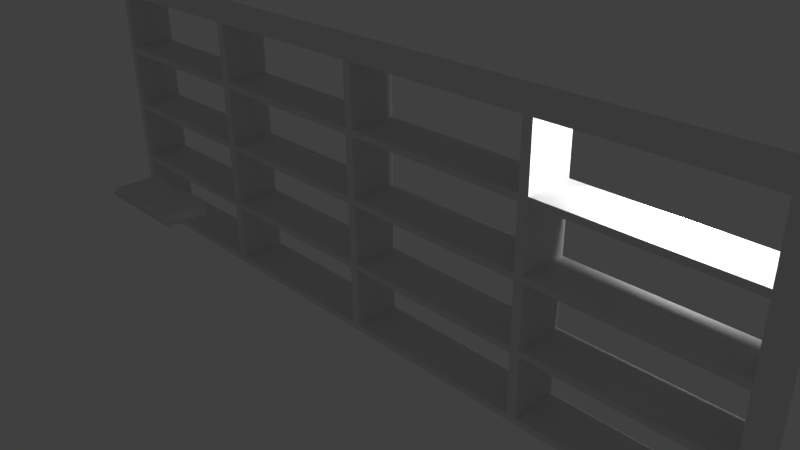 # Source: family-album.blend  (saved by Blender 2.74.0; exported with 4.5.12 LTS)
import bpy
from mathutils import Matrix  # noqa: F401  (used for matrix-valued properties, if any)

bpy.ops.wm.read_factory_settings(use_empty=True)
scene = bpy.context.scene
scene.name = 'Scene'

# ---- collections
col_collection_1 = bpy.data.collections.new('Collection 1'); scene.collection.children.link(col_collection_1)

# ---- world
world_world = bpy.data.worlds.new('World'); scene.world = world_world
world_world.color = (0.05088, 0.05088, 0.05088)
world_world.use_sun_shadow = False
world_world.sun_shadow_jitter_overblur = 0.0
world_world.cycles.sampling_method = 'MANUAL'
world_world.cycles.sample_map_resolution = 256

# ---- cameras
cam_camera = bpy.data.cameras.new('Camera')
cam_camera.clip_end = 100.0
cam_camera.lens = 35.0
cam_camera.sensor_width = 32.0
cam_camera.sensor_height = 18.0
cam_camera.ortho_scale = 7.314
cam_camera.dof.focus_distance = 0.0
cam_camera.dof.aperture_fstop = 128.0

# ---- lights
light_lamp = bpy.data.lights.new('Lamp', 'POINT')
light_lamp.transmission_factor = 0.0
light_lamp.cutoff_distance = 30.0
light_lamp.energy = 100.0
light_lamp.shadow_buffer_clip_start = 1.001
light_lamp.shadow_soft_size = 0.1
light_lamp.shadow_maximum_resolution = 0.006
light_lamp.use_absolute_resolution = True
light_lamp.cycles.use_multiple_importance_sampling = False

# ---- meshes
me_cube = bpy.data.meshes.new('Cube')
me_cube.from_pydata([(-4.072, -1.0, 0.06502), (0.0, -1.0, 0.0287), (-4.072, 1.0, 0.06502), (0.0, 1.0, 0.0287), (0.0, 1.0, -0.2359), (-4.638, 1.0, -0.2359), (0.0, -1.0, -0.2359), (-4.638, -1.0, -0.2359), (-3.258, -1.0, 0.1383), (-2.443, -1.0, 0.1871), (-1.629, -1.0, 0.1992), (-0.8145, -1.0, 0.114), (-0.8145, 1.0, 0.114), (-1.629, 1.0, 0.1992), (-2.443, 1.0, 0.1871), (-3.258, 1.0, 0.1383), (-0.9276, -1.0, -0.2359), (-1.855, -1.0, -0.2359), (-2.783, -1.0, -0.2359), (-3.71, -1.0, -0.2359), (-0.9276, 1.0, -0.2359), (-1.855, 1.0, -0.2359), (-2.783, 1.0, -0.2359), (-3.71, 1.0, -0.2359), (0.0, 1.064, -0.2359), (0.0, -1.064, -0.2359), (-4.786, 1.064, -0.2359), (-4.786, -1.064, -0.2359), (-3.799, -1.064, -0.2359), (-3.799, 1.064, -0.2359), (-0.8385, -1.064, -0.2359), (-1.825, -1.064, -0.2359), (-2.812, -1.064, -0.2359), (-0.8385, 1.064, -0.2359), (-1.825, 1.064, -0.2359), (-2.812, 1.064, -0.2359), (0.0, 1.064, -0.2717), (0.0, -1.064, -0.2717), (-4.786, 1.064, -0.2717), (-4.786, -1.064, -0.2717), (-3.799, -1.064, -0.2717), (-3.799, 1.064, -0.2717), (-0.8385, -1.064, -0.2717), (-1.825, -1.064, -0.2717), (-2.812, -1.064, -0.2717), (-0.8385, 1.064, -0.2717), (-1.825, 1.064, -0.2717), (-2.812, 1.064, -0.2717)], [], [(8, 15, 2, 0), (19, 8, 0, 7), (6, 4, 3, 1), (0, 2, 5, 7), (18, 19, 28, 32), (15, 23, 5, 2), (3, 4, 20, 12), (12, 20, 21, 13), (13, 21, 22, 14), (14, 22, 23, 15), (20, 4, 24, 33), (21, 20, 33, 34), (22, 21, 34, 35), (23, 22, 35, 29), (6, 1, 11, 16), (16, 11, 10, 17), (17, 10, 9, 18), (18, 9, 8, 19), (1, 3, 12, 11), (11, 12, 13, 10), (10, 13, 14, 9), (9, 14, 15, 8), (32, 28, 40, 44), (33, 24, 36, 45), (34, 33, 45, 46), (35, 34, 46, 47), (29, 35, 47, 41), (17, 18, 32, 31), (16, 17, 31, 30), (6, 16, 30, 25), (5, 23, 29, 26), (19, 7, 27, 28), (7, 5, 26, 27), (4, 6, 25, 24), (40, 39, 38, 41), (37, 42, 45, 36), (42, 43, 46, 45), (43, 44, 47, 46), (44, 40, 41, 47), (31, 32, 44, 43), (30, 31, 43, 42), (25, 30, 42, 37), (26, 29, 41, 38), (28, 27, 39, 40), (27, 26, 38, 39), (24, 25, 37, 36)])
me_cube.use_remesh_preserve_volume = False
me_cube.use_remesh_preserve_attributes = False
me_cube.use_mirror_vertex_groups = False
me_cube.update()
me_plane = bpy.data.meshes.new('Plane')
me_plane.from_pydata([(-1.0, -1.0, 0.0), (1.0, -1.0, 0.0), (-1.0, 1.0, 0.0), (1.0, 1.0, 0.0), (-1.0, 1.0, 0.08745), (-1.0, -1.0, 0.08745), (1.0, -1.0, 0.08745), (1.0, 1.0, 0.08745), (-0.9784, -1.0, 3.725e-09), (0.9784, -1.0, 3.725e-09), (0.9784, 1.0, 3.725e-09), (-0.9784, 1.0, 3.725e-09), (-0.9784, -1.0, 0.08745), (0.9784, -1.0, 0.08745), (0.9784, 1.0, 0.08745), (-0.9784, 1.0, 0.08745), (-0.5102, -1.0, 7.451e-09), (0.5102, -1.0, 7.451e-09), (0.5102, 1.0, 7.451e-09), (-0.5102, 1.0, 7.451e-09), (-0.5102, -1.0, 0.08745), (0.5102, -1.0, 0.08745), (0.5102, 1.0, 0.08745), (-0.5102, 1.0, 0.08745), (-0.486, -1.0, 1.118e-08), (0.486, -1.0, 1.118e-08), (0.486, 1.0, 1.118e-08), (-0.486, 1.0, 1.118e-08), (-0.486, -1.0, 0.08745), (0.486, -1.0, 0.08745), (0.486, 1.0, 0.08745), (-0.486, 1.0, 0.08745), (-0.01441, -1.0, 1.118e-08), (-0.01441, 1.0, 1.118e-08), (-0.01441, -1.0, 0.08745), (-0.01441, 1.0, 0.08745), (0.007929, -1.0, 1.118e-08), (0.007929, -1.0, 0.08745), (0.007929, 1.0, 1.118e-08), (0.007929, 1.0, 0.08745), (-1.0, 1.0, 0.9001), (-1.0, -1.0, 0.9001), (0.9784, -1.0, 0.9001), (1.0, -1.0, 0.9001), (1.0, 1.0, 0.9001), (-0.9784, 1.0, 0.9001), (-0.9784, -1.0, 0.9001), (0.9784, 1.0, 0.9001), (0.486, -1.0, 0.9001), (0.5102, -1.0, 0.9001), (-0.486, 1.0, 0.9001), (-0.5102, 1.0, 0.9001), (-0.5102, -1.0, 0.9001), (0.5102, 1.0, 0.9001), (-0.486, -1.0, 0.9001), (0.486, 1.0, 0.9001), (0.007929, 1.0, 0.9001), (-0.01441, 1.0, 0.9001), (-0.01441, -1.0, 0.9001), (0.007929, -1.0, 0.9001), (-1.0, -1.0, 0.9001), (1.0, -1.0, 0.9001), (-1.0, 1.0, 0.9001), (1.0, 1.0, 0.9001), (-1.0, 1.0, 0.9876), (-1.0, -1.0, 0.9876), (1.0, -1.0, 0.9876), (1.0, 1.0, 0.9876), (-0.9784, -1.0, 0.9001), (0.9784, -1.0, 0.9001), (0.9784, 1.0, 0.9001), (-0.9784, 1.0, 0.9001), (-0.9784, -1.0, 0.9876), (0.9784, -1.0, 0.9876), (0.9784, 1.0, 0.9876), (-0.9784, 1.0, 0.9876), (-0.5102, -1.0, 0.9001), (0.5102, -1.0, 0.9001), (0.5102, 1.0, 0.9001), (-0.5102, 1.0, 0.9001), (-0.5102, -1.0, 0.9876), (0.5102, -1.0, 0.9876), (0.5102, 1.0, 0.9876), (-0.5102, 1.0, 0.9876), (-0.486, -1.0, 0.9001), (0.486, -1.0, 0.9001), (0.486, 1.0, 0.9001), (-0.486, 1.0, 0.9001), (-0.486, -1.0, 0.9876), (0.486, -1.0, 0.9876), (0.486, 1.0, 0.9876), (-0.486, 1.0, 0.9876), (-0.01441, -1.0, 0.9001), (-0.01441, 1.0, 0.9001), (-0.01441, -1.0, 0.9876), (-0.01441, 1.0, 0.9876), (0.007929, -1.0, 0.9001), (0.007929, -1.0, 0.9876), (0.007929, 1.0, 0.9001), (0.007929, 1.0, 0.9876), (-1.0, 1.0, 1.8), (-1.0, -1.0, 1.8), (0.9784, -1.0, 1.8), (1.0, -1.0, 1.8), (1.0, 1.0, 1.8), (-0.9784, 1.0, 1.8), (-0.9784, -1.0, 1.8), (0.9784, 1.0, 1.8), (0.486, -1.0, 1.8), (0.5102, -1.0, 1.8), (-0.486, 1.0, 1.8), (-0.5102, 1.0, 1.8), (-0.5102, -1.0, 1.8), (0.5102, 1.0, 1.8), (-0.486, -1.0, 1.8), (0.486, 1.0, 1.8), (0.007929, 1.0, 1.8), (-0.01441, 1.0, 1.8), (-0.01441, -1.0, 1.8), (0.007929, -1.0, 1.8), (-1.0, -1.0, 1.8), (1.0, -1.0, 1.8), (-1.0, 1.0, 1.8), (1.0, 1.0, 1.8), (-1.0, 1.0, 1.888), (-1.0, -1.0, 1.888), (1.0, -1.0, 1.888), (1.0, 1.0, 1.888), (-0.9784, -1.0, 1.8), (0.9784, -1.0, 1.8), (0.9784, 1.0, 1.8), (-0.9784, 1.0, 1.8), (-0.9784, -1.0, 1.888), (0.9784, -1.0, 1.888), (0.9784, 1.0, 1.888), (-0.9784, 1.0, 1.888), (-0.5102, -1.0, 1.8), (0.5102, -1.0, 1.8), (0.5102, 1.0, 1.8), (-0.5102, 1.0, 1.8), (-0.5102, -1.0, 1.888), (0.5102, -1.0, 1.888), (0.5102, 1.0, 1.888), (-0.5102, 1.0, 1.888), (-0.486, -1.0, 1.8), (0.486, -1.0, 1.8), (0.486, 1.0, 1.8), (-0.486, 1.0, 1.8), (-0.486, -1.0, 1.888), (0.486, -1.0, 1.888), (0.486, 1.0, 1.888), (-0.486, 1.0, 1.888), (-0.01441, -1.0, 1.8), (-0.01441, 1.0, 1.8), (-0.01441, -1.0, 1.888), (-0.01441, 1.0, 1.888), (0.007929, -1.0, 1.8), (0.007929, -1.0, 1.888), (0.007929, 1.0, 1.8), (0.007929, 1.0, 1.888), (-1.0, 1.0, 2.7), (-1.0, -1.0, 2.7), (0.9784, -1.0, 2.7), (1.0, -1.0, 2.7), (1.0, 1.0, 2.7), (-0.9784, 1.0, 2.7), (-0.9784, -1.0, 2.7), (0.9784, 1.0, 2.7), (0.486, -1.0, 2.7), (0.5102, -1.0, 2.7), (-0.486, 1.0, 2.7), (-0.5102, 1.0, 2.7), (-0.5102, -1.0, 2.7), (0.5102, 1.0, 2.7), (-0.486, -1.0, 2.7), (0.486, 1.0, 2.7), (0.007929, 1.0, 2.7), (-0.01441, 1.0, 2.7), (-0.01441, -1.0, 2.7), (0.007929, -1.0, 2.7), (-1.0, -1.0, 2.7), (1.0, -1.0, 2.7), (-1.0, 1.0, 2.7), (1.0, 1.0, 2.7), (-1.0, 1.0, 2.788), (-1.0, -1.0, 2.788), (1.0, -1.0, 2.788), (1.0, 1.0, 2.788), (-0.9784, -1.0, 2.7), (0.9784, -1.0, 2.7), (0.9784, 1.0, 2.7), (-0.9784, 1.0, 2.7), (-0.9784, -1.0, 2.788), (0.9784, -1.0, 2.788), (0.9784, 1.0, 2.788), (-0.9784, 1.0, 2.788), (-0.5102, -1.0, 2.7), (0.5102, -1.0, 2.7), (0.5102, 1.0, 2.7), (-0.5102, 1.0, 2.7), (-0.5102, -1.0, 2.788), (0.5102, -1.0, 2.788), (0.5102, 1.0, 2.788), (-0.5102, 1.0, 2.788), (-0.486, -1.0, 2.7), (0.486, -1.0, 2.7), (0.486, 1.0, 2.7), (-0.486, 1.0, 2.7), (-0.486, -1.0, 2.788), (0.486, -1.0, 2.788), (0.486, 1.0, 2.788), (-0.486, 1.0, 2.788), (-0.01441, -1.0, 2.7), (-0.01441, 1.0, 2.7), (-0.01441, -1.0, 2.788), (-0.01441, 1.0, 2.788), (0.007929, -1.0, 2.7), (0.007929, -1.0, 2.788), (0.007929, 1.0, 2.7), (0.007929, 1.0, 2.788), (-1.0, 1.0, 3.601), (-1.0, -1.0, 3.601), (0.9784, -1.0, 3.601), (1.0, -1.0, 3.601), (1.0, 1.0, 3.601), (-0.9784, 1.0, 3.601), (-0.9784, -1.0, 3.601), (0.9784, 1.0, 3.601), (0.486, -1.0, 3.601), (0.5102, -1.0, 3.601), (-0.486, 1.0, 3.601), (-0.5102, 1.0, 3.601), (-0.5102, -1.0, 3.601), (0.5102, 1.0, 3.601), (-0.486, -1.0, 3.601), (0.486, 1.0, 3.601), (0.007929, 1.0, 3.601), (-0.01441, 1.0, 3.601), (-0.01441, -1.0, 3.601), (0.007929, -1.0, 3.601), (-1.0, 1.0, 3.68), (-1.0, -1.0, 3.68), (-0.9784, 1.0, 3.68), (-0.9784, -1.0, 3.68), (0.9663, -1.0, 3.601), (0.9663, 1.0, 3.601), (0.9663, -1.0, 3.68), (0.9663, 1.0, 3.68), (0.9784, -1.0, 3.68), (1.0, -1.0, 3.68), (1.0, 1.0, 3.68), (0.9784, 1.0, 3.68)], [], [(9, 10, 3, 1), (6, 7, 44, 43), (11, 2, 4, 15), (1, 3, 7, 6), (9, 1, 6, 13), (2, 0, 5, 4), (0, 8, 12, 5), (17, 9, 13, 21), (3, 10, 14, 7), (19, 11, 15, 23), (39, 35, 57, 56), (21, 13, 14, 22), (0, 2, 11, 8), (17, 18, 10, 9), (8, 11, 19, 16), (25, 26, 18, 17), (12, 20, 23, 15), (37, 39, 56, 59), (10, 18, 22, 14), (27, 19, 23, 31), (8, 16, 20, 12), (25, 17, 21, 29), (16, 24, 28, 20), (36, 25, 29, 37), (18, 26, 30, 22), (33, 27, 31, 35), (35, 34, 58, 57), (37, 29, 30, 39), (16, 19, 27, 24), (36, 38, 26, 25), (24, 27, 33, 32), (28, 34, 35, 31), (38, 33, 35, 39), (24, 32, 34, 28), (26, 38, 39, 30), (32, 33, 38, 36), (28, 31, 50, 54), (32, 36, 37, 34), (42, 43, 44, 47), (41, 46, 45, 40), (48, 49, 53, 55), (52, 54, 50, 51), (58, 59, 56, 57), (21, 22, 53, 49), (22, 30, 55, 53), (4, 5, 41, 40), (20, 28, 54, 52), (12, 15, 45, 46), (31, 23, 51, 50), (30, 29, 48, 55), (29, 21, 49, 48), (15, 4, 40, 45), (7, 14, 47, 44), (13, 6, 43, 42), (5, 12, 46, 41), (23, 20, 52, 51), (34, 37, 59, 58), (14, 13, 42, 47), (69, 70, 63, 61), (66, 67, 104, 103), (71, 62, 64, 75), (61, 63, 67, 66), (69, 61, 66, 73), (62, 60, 65, 64), (60, 68, 72, 65), (77, 69, 73, 81), (63, 70, 74, 67), (79, 71, 75, 83), (99, 95, 117, 116), (81, 73, 74, 82), (60, 62, 71, 68), (77, 78, 70, 69), (68, 71, 79, 76), (85, 86, 78, 77), (72, 80, 83, 75), (97, 99, 116, 119), (70, 78, 82, 74), (87, 79, 83, 91), (68, 76, 80, 72), (85, 77, 81, 89), (76, 84, 88, 80), (96, 85, 89, 97), (78, 86, 90, 82), (93, 87, 91, 95), (95, 94, 118, 117), (97, 89, 90, 99), (76, 79, 87, 84), (96, 98, 86, 85), (84, 87, 93, 92), (88, 94, 95, 91), (98, 93, 95, 99), (84, 92, 94, 88), (86, 98, 99, 90), (92, 93, 98, 96), (88, 91, 110, 114), (92, 96, 97, 94), (102, 103, 104, 107), (101, 106, 105, 100), (108, 109, 113, 115), (112, 114, 110, 111), (118, 119, 116, 117), (81, 82, 113, 109), (82, 90, 115, 113), (64, 65, 101, 100), (80, 88, 114, 112), (72, 75, 105, 106), (91, 83, 111, 110), (90, 89, 108, 115), (89, 81, 109, 108), (75, 64, 100, 105), (67, 74, 107, 104), (73, 66, 103, 102), (65, 72, 106, 101), (83, 80, 112, 111), (94, 97, 119, 118), (74, 73, 102, 107), (129, 130, 123, 121), (126, 127, 164, 163), (131, 122, 124, 135), (121, 123, 127, 126), (129, 121, 126, 133), (122, 120, 125, 124), (120, 128, 132, 125), (137, 129, 133, 141), (123, 130, 134, 127), (139, 131, 135, 143), (159, 155, 177, 176), (141, 133, 134, 142), (120, 122, 131, 128), (137, 138, 130, 129), (128, 131, 139, 136), (145, 146, 138, 137), (132, 140, 143, 135), (157, 159, 176, 179), (130, 138, 142, 134), (147, 139, 143, 151), (128, 136, 140, 132), (145, 137, 141, 149), (136, 144, 148, 140), (156, 145, 149, 157), (138, 146, 150, 142), (153, 147, 151, 155), (155, 154, 178, 177), (157, 149, 150, 159), (136, 139, 147, 144), (156, 158, 146, 145), (144, 147, 153, 152), (148, 154, 155, 151), (158, 153, 155, 159), (144, 152, 154, 148), (146, 158, 159, 150), (152, 153, 158, 156), (148, 151, 170, 174), (152, 156, 157, 154), (162, 163, 164, 167), (161, 166, 165, 160), (168, 169, 173, 175), (172, 174, 170, 171), (178, 179, 176, 177), (141, 142, 173, 169), (142, 150, 175, 173), (124, 125, 161, 160), (140, 148, 174, 172), (132, 135, 165, 166), (151, 143, 171, 170), (150, 149, 168, 175), (149, 141, 169, 168), (135, 124, 160, 165), (127, 134, 167, 164), (133, 126, 163, 162), (125, 132, 166, 161), (143, 140, 172, 171), (154, 157, 179, 178), (134, 133, 162, 167), (189, 190, 183, 181), (186, 187, 224, 223), (191, 182, 184, 195), (181, 183, 187, 186), (189, 181, 186, 193), (182, 180, 185, 184), (180, 188, 192, 185), (197, 189, 193, 201), (183, 190, 194, 187), (199, 191, 195, 203), (219, 215, 237, 236), (201, 193, 194, 202), (180, 182, 191, 188), (197, 198, 190, 189), (188, 191, 199, 196), (205, 206, 198, 197), (192, 200, 203, 195), (217, 219, 236, 239), (190, 198, 202, 194), (207, 199, 203, 211), (188, 196, 200, 192), (205, 197, 201, 209), (196, 204, 208, 200), (216, 205, 209, 217), (198, 206, 210, 202), (213, 207, 211, 215), (215, 214, 238, 237), (217, 209, 210, 219), (196, 199, 207, 204), (216, 218, 206, 205), (204, 207, 213, 212), (208, 214, 215, 211), (218, 213, 215, 219), (204, 212, 214, 208), (206, 218, 219, 210), (212, 213, 218, 216), (208, 211, 230, 234), (212, 216, 217, 214), (225, 242, 247, 245), (201, 202, 233, 229), (202, 210, 235, 233), (184, 185, 221, 220), (200, 208, 234, 232), (192, 195, 225, 226), (211, 203, 231, 230), (210, 209, 228, 235), (209, 201, 229, 228), (195, 184, 220, 225), (187, 194, 227, 224), (193, 186, 223, 222), (185, 192, 226, 221), (203, 200, 232, 231), (214, 217, 239, 238), (194, 193, 222, 227), (241, 243, 242, 240), (221, 226, 243, 241), (225, 220, 240, 242), (220, 221, 241, 240), (246, 244, 222, 248), (243, 226, 244, 246), (242, 243, 246, 247), (226, 225, 245, 244), (247, 246, 248, 251), (248, 249, 250, 251), (224, 227, 251, 250), (223, 224, 250, 249), (222, 223, 249, 248), (245, 247, 251, 227), (227, 222, 244, 245)])
me_plane.use_remesh_preserve_volume = False
me_plane.use_remesh_preserve_attributes = False
me_plane.use_mirror_vertex_groups = False
me_plane.update()

# ---- objects
ob_cube = bpy.data.objects.new('Cube', me_cube)
ob_regal = bpy.data.objects.new('Regal', me_plane)
ob_lamp = bpy.data.objects.new('Lamp', light_lamp)
ob_camera = bpy.data.objects.new('Camera', cam_camera)

# ---- transforms, parenting, visibility, modifiers, constraints
ob_cube.location = (-2.853, -1.418, 0.3329)
ob_cube.scale = (0.1611, 0.2896, 0.3416)
ob_cube.lineart.crease_threshold = 0.0
_m = ob_cube.modifiers.new('Mirror', 'MIRROR')
_m.use_clip = True
_m.use_mirror_vertex_groups = False
_m.use_mirror_merge = False
ob_regal.location = (0.0, 0.0, -1.0)
ob_regal.scale = (5.256, 0.3239, 1.0)
ob_regal.hide_viewport = True
ob_regal.lineart.crease_threshold = 0.0
ob_lamp.location = (4.076, 0.2864, 1.987)
ob_lamp.rotation_euler = (0.6503, 0.05522, 1.866)
ob_lamp.lock_rotations_4d = False
ob_lamp.empty_display_type = 'ARROWS'
ob_lamp.color = (0.0, 0.0, 0.0, 0.0)
ob_lamp.lineart.crease_threshold = 0.0
ob_camera.location = (7.481, -6.508, 5.344)
ob_camera.rotation_euler = (1.109, 0.01082, 0.8149)
ob_camera.lock_rotations_4d = False
ob_camera.empty_display_type = 'ARROWS'
ob_camera.color = (0.0, 0.0, 0.0, 0.0)
ob_camera.display_type = 'WIRE'
ob_camera.lineart.crease_threshold = 0.0

# ---- collection membership
col_collection_1.objects.link(ob_cube)
col_collection_1.objects.link(ob_regal)
col_collection_1.objects.link(ob_lamp)
col_collection_1.objects.link(ob_camera)

# ---- scene / render settings (as saved in the file)
scene.camera = ob_camera
scene.frame_start = 1; scene.frame_end = 250; scene.frame_set(1)
scene.render.engine = 'BLENDER_EEVEE_NEXT'
scene.render.resolution_percentage = 50
scene.render.dither_intensity = 0.0
scene.cycles.use_denoising = False
scene.cycles.samples = 10
scene.cycles.sampling_pattern = 'TABULATED_SOBOL'
scene.cycles.light_sampling_threshold = 0.0
scene.cycles.use_adaptive_sampling = False
scene.cycles.use_light_tree = False
scene.cycles.blur_glossy = 0.0
scene.cycles.pixel_filter_type = 'GAUSSIAN'
scene.cycles.sample_clamp_indirect = 0.0
scene.view_settings.view_transform = 'Standard'
bpy.context.view_layer.update()
